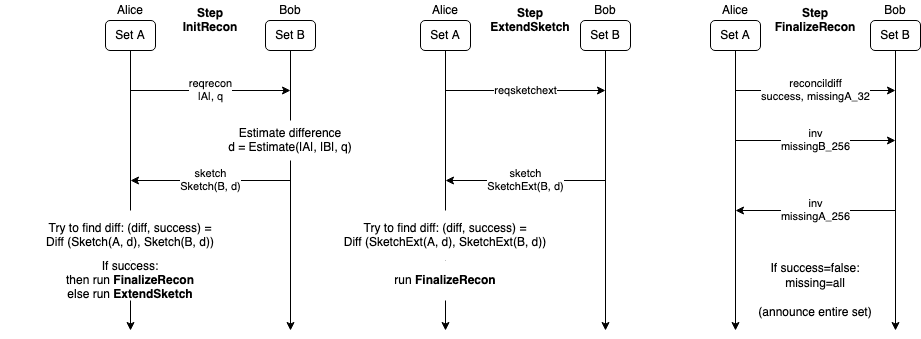

The diagram above was exported from draw.io. Its source (the exported page's mxGraphModel, read from the mxfile embedded in the PNG):
<mxGraphModel dx="2148" dy="671" grid="1" gridSize="10" guides="1" tooltips="1" connect="1" arrows="1" fold="1" page="1" pageScale="1" pageWidth="850" pageHeight="1100" math="0" shadow="0">
  <root>
    <mxCell id="0" />
    <mxCell id="1" parent="0" />
    <mxCell id="2" value="" style="endArrow=classic;html=1;" edge="1" parent="1">
      <mxGeometry width="50" height="50" relative="1" as="geometry">
        <mxPoint x="80" y="160" as="sourcePoint" />
        <mxPoint x="80" y="440" as="targetPoint" />
      </mxGeometry>
    </mxCell>
    <mxCell id="3" value="" style="endArrow=classic;html=1;exitX=0.5;exitY=1;exitDx=0;exitDy=0;" edge="1" source="8" parent="1">
      <mxGeometry width="50" height="50" relative="1" as="geometry">
        <mxPoint x="240" y="160" as="sourcePoint" />
        <mxPoint x="240" y="440" as="targetPoint" />
      </mxGeometry>
    </mxCell>
    <mxCell id="4" value="Alice" style="text;html=1;strokeColor=none;fillColor=none;align=center;verticalAlign=middle;whiteSpace=wrap;rounded=0;" vertex="1" parent="1">
      <mxGeometry x="60" y="110" width="40" height="20" as="geometry" />
    </mxCell>
    <mxCell id="5" value="Bob" style="text;html=1;strokeColor=none;fillColor=none;align=center;verticalAlign=middle;whiteSpace=wrap;rounded=0;" vertex="1" parent="1">
      <mxGeometry x="220" y="110" width="40" height="20" as="geometry" />
    </mxCell>
    <mxCell id="6" value="&lt;div&gt;reqrecon&lt;/div&gt;|A|, q" style="endArrow=classic;html=1;" edge="1" parent="1">
      <mxGeometry width="50" height="50" relative="1" as="geometry">
        <mxPoint x="80" y="200" as="sourcePoint" />
        <mxPoint x="240" y="200" as="targetPoint" />
        <Array as="points">
          <mxPoint x="160" y="200" />
        </Array>
      </mxGeometry>
    </mxCell>
    <mxCell id="7" value="Set A" style="rounded=1;whiteSpace=wrap;html=1;" vertex="1" parent="1">
      <mxGeometry x="55" y="130" width="50" height="30" as="geometry" />
    </mxCell>
    <mxCell id="8" value="Set B" style="rounded=1;whiteSpace=wrap;html=1;" vertex="1" parent="1">
      <mxGeometry x="215" y="130" width="50" height="30" as="geometry" />
    </mxCell>
    <mxCell id="9" value="&lt;div&gt;Estimate difference&lt;/div&gt;&lt;div&gt;d = Estimate(|A|, |B|, q)&lt;br&gt;&lt;/div&gt;" style="text;html=1;strokeColor=none;align=center;verticalAlign=middle;whiteSpace=wrap;rounded=0;fillColor=#ffffff;" vertex="1" parent="1">
      <mxGeometry x="175" y="230" width="130" height="40" as="geometry" />
    </mxCell>
    <mxCell id="10" value="&lt;div&gt;sketch&lt;/div&gt;&lt;div&gt;Sketch(B, d)&lt;br&gt;&lt;/div&gt;" style="endArrow=classic;html=1;" edge="1" parent="1">
      <mxGeometry width="50" height="50" relative="1" as="geometry">
        <mxPoint x="240" y="290" as="sourcePoint" />
        <mxPoint x="80" y="290" as="targetPoint" />
      </mxGeometry>
    </mxCell>
    <mxCell id="11" value="" style="endArrow=classic;html=1;exitX=0.5;exitY=1;exitDx=0;exitDy=0;" edge="1" source="17" parent="1">
      <mxGeometry width="50" height="50" relative="1" as="geometry">
        <mxPoint x="555" y="250" as="sourcePoint" />
        <mxPoint x="555" y="440" as="targetPoint" />
      </mxGeometry>
    </mxCell>
    <mxCell id="12" value="" style="endArrow=classic;html=1;" edge="1" parent="1">
      <mxGeometry width="50" height="50" relative="1" as="geometry">
        <mxPoint x="395" y="160" as="sourcePoint" />
        <mxPoint x="395" y="440" as="targetPoint" />
      </mxGeometry>
    </mxCell>
    <mxCell id="13" value="Alice" style="text;html=1;strokeColor=none;fillColor=none;align=center;verticalAlign=middle;whiteSpace=wrap;rounded=0;" vertex="1" parent="1">
      <mxGeometry x="375" y="110" width="40" height="20" as="geometry" />
    </mxCell>
    <mxCell id="14" value="Bob" style="text;html=1;strokeColor=none;fillColor=none;align=center;verticalAlign=middle;whiteSpace=wrap;rounded=0;" vertex="1" parent="1">
      <mxGeometry x="535" y="110" width="40" height="20" as="geometry" />
    </mxCell>
    <mxCell id="15" value="&lt;div&gt;reqsketchext&lt;/div&gt;" style="endArrow=classic;html=1;" edge="1" parent="1">
      <mxGeometry width="50" height="50" relative="1" as="geometry">
        <mxPoint x="395" y="200" as="sourcePoint" />
        <mxPoint x="555" y="200" as="targetPoint" />
        <Array as="points">
          <mxPoint x="475" y="200" />
        </Array>
      </mxGeometry>
    </mxCell>
    <mxCell id="16" value="Set A" style="rounded=1;whiteSpace=wrap;html=1;" vertex="1" parent="1">
      <mxGeometry x="370" y="130" width="50" height="30" as="geometry" />
    </mxCell>
    <mxCell id="17" value="Set B" style="rounded=1;whiteSpace=wrap;html=1;" vertex="1" parent="1">
      <mxGeometry x="530" y="130" width="50" height="30" as="geometry" />
    </mxCell>
    <mxCell id="18" value="&lt;div&gt;sketch&lt;/div&gt;&lt;div&gt;SketchExt(B, d)&lt;br&gt;&lt;/div&gt;" style="endArrow=classic;html=1;" edge="1" parent="1">
      <mxGeometry width="50" height="50" relative="1" as="geometry">
        <mxPoint x="555" y="290" as="sourcePoint" />
        <mxPoint x="395" y="290" as="targetPoint" />
      </mxGeometry>
    </mxCell>
    <mxCell id="19" value="" style="endArrow=classic;html=1;exitX=0.5;exitY=1;exitDx=0;exitDy=0;" edge="1" source="25" parent="1">
      <mxGeometry width="50" height="50" relative="1" as="geometry">
        <mxPoint x="845" y="250" as="sourcePoint" />
        <mxPoint x="845" y="440" as="targetPoint" />
      </mxGeometry>
    </mxCell>
    <mxCell id="20" value="" style="endArrow=classic;html=1;" edge="1" parent="1">
      <mxGeometry width="50" height="50" relative="1" as="geometry">
        <mxPoint x="685" y="160" as="sourcePoint" />
        <mxPoint x="685" y="440" as="targetPoint" />
      </mxGeometry>
    </mxCell>
    <mxCell id="21" value="Alice" style="text;html=1;strokeColor=none;fillColor=none;align=center;verticalAlign=middle;whiteSpace=wrap;rounded=0;" vertex="1" parent="1">
      <mxGeometry x="665" y="110" width="40" height="20" as="geometry" />
    </mxCell>
    <mxCell id="22" value="Bob" style="text;html=1;strokeColor=none;fillColor=none;align=center;verticalAlign=middle;whiteSpace=wrap;rounded=0;" vertex="1" parent="1">
      <mxGeometry x="825" y="110" width="40" height="20" as="geometry" />
    </mxCell>
    <mxCell id="23" value="&lt;div&gt;reconcildiff&lt;/div&gt;&lt;div&gt;success, missingA_32&lt;br&gt;&lt;/div&gt;" style="endArrow=classic;html=1;" edge="1" parent="1">
      <mxGeometry width="50" height="50" relative="1" as="geometry">
        <mxPoint x="685" y="200" as="sourcePoint" />
        <mxPoint x="845" y="200" as="targetPoint" />
        <Array as="points" />
      </mxGeometry>
    </mxCell>
    <mxCell id="24" value="Set A" style="rounded=1;whiteSpace=wrap;html=1;" vertex="1" parent="1">
      <mxGeometry x="660" y="130" width="50" height="30" as="geometry" />
    </mxCell>
    <mxCell id="25" value="Set B" style="rounded=1;whiteSpace=wrap;html=1;" vertex="1" parent="1">
      <mxGeometry x="820" y="130" width="50" height="30" as="geometry" />
    </mxCell>
    <mxCell id="26" value="&lt;div&gt;&lt;b&gt;Step&lt;/b&gt;&lt;br&gt;&lt;/div&gt;&lt;div&gt;&lt;b&gt;InitRecon&lt;br&gt;&lt;/b&gt;&lt;/div&gt;" style="text;html=1;strokeColor=none;fillColor=none;align=center;verticalAlign=middle;whiteSpace=wrap;rounded=0;" vertex="1" parent="1">
      <mxGeometry x="140" y="120" width="40" height="20" as="geometry" />
    </mxCell>
    <mxCell id="27" value="&lt;div&gt;&lt;b&gt;Step&lt;/b&gt;&lt;/div&gt;&lt;div&gt;&lt;b&gt;ExtendSketch&lt;br&gt;&lt;/b&gt;&lt;/div&gt;" style="text;html=1;strokeColor=none;fillColor=none;align=center;verticalAlign=middle;whiteSpace=wrap;rounded=0;" vertex="1" parent="1">
      <mxGeometry x="460" y="120" width="40" height="20" as="geometry" />
    </mxCell>
    <mxCell id="28" value="&lt;div&gt;&lt;b&gt;Step&lt;/b&gt;&lt;/div&gt;&lt;div&gt;&lt;b&gt;FinalizeRecon&lt;br&gt;&lt;/b&gt;&lt;/div&gt;" style="text;html=1;strokeColor=none;fillColor=none;align=center;verticalAlign=middle;whiteSpace=wrap;rounded=0;" vertex="1" parent="1">
      <mxGeometry x="745" y="120" width="40" height="20" as="geometry" />
    </mxCell>
    <mxCell id="29" value="&lt;div&gt;inv&lt;/div&gt;&lt;div&gt;missingB_256&lt;/div&gt;" style="endArrow=classic;html=1;" edge="1" parent="1">
      <mxGeometry width="50" height="50" relative="1" as="geometry">
        <mxPoint x="685" y="250" as="sourcePoint" />
        <mxPoint x="845" y="250" as="targetPoint" />
        <Array as="points" />
      </mxGeometry>
    </mxCell>
    <mxCell id="30" value="&lt;div&gt;inv&lt;/div&gt;&lt;div&gt;missingA_256&lt;br&gt;&lt;/div&gt;" style="endArrow=classic;html=1;" edge="1" parent="1">
      <mxGeometry width="50" height="50" relative="1" as="geometry">
        <mxPoint x="845" y="320" as="sourcePoint" />
        <mxPoint x="685" y="320" as="targetPoint" />
      </mxGeometry>
    </mxCell>
    <mxCell id="31" value="&lt;div&gt;If success=false:&lt;/div&gt;&lt;div&gt;missing=all&lt;br&gt;&lt;/div&gt;&lt;div&gt;&lt;br&gt;&lt;/div&gt;&lt;div&gt;(announce entire set)&lt;br&gt;&lt;/div&gt;" style="text;html=1;strokeColor=none;fillColor=none;align=center;verticalAlign=middle;whiteSpace=wrap;rounded=0;" vertex="1" parent="1">
      <mxGeometry x="690" y="370" width="150" height="60" as="geometry" />
    </mxCell>
    <mxCell id="32" value="&lt;div&gt;Try to find diff: (diff, success) = &lt;br&gt;&lt;/div&gt;&lt;div&gt;Diff (Sketch(A, d), Sketch(B, d))&lt;/div&gt;" style="text;html=1;strokeColor=none;align=center;verticalAlign=middle;whiteSpace=wrap;rounded=0;fillColor=#ffffff;" vertex="1" parent="1">
      <mxGeometry x="-50" y="320" width="260" height="50" as="geometry" />
    </mxCell>
    <mxCell id="33" value="&lt;div&gt;If success:&lt;/div&gt;&lt;div&gt;then run &lt;b&gt;FinalizeRecon&lt;/b&gt;&lt;/div&gt;&lt;div&gt;else run &lt;b&gt;ExtendSketch&lt;/b&gt;&lt;/div&gt;" style="text;html=1;align=center;verticalAlign=middle;whiteSpace=wrap;rounded=0;fillColor=#FFFFFF;" vertex="1" parent="1">
      <mxGeometry x="-50" y="370" width="260" height="40" as="geometry" />
    </mxCell>
    <mxCell id="34" value="&lt;div&gt;Try to find diff: (diff, success) = &lt;br&gt;&lt;/div&gt;&lt;div&gt;Diff (SketchExt(A, d), SketchExt(B, d))&lt;/div&gt;" style="text;html=1;strokeColor=none;align=center;verticalAlign=middle;whiteSpace=wrap;rounded=0;fillColor=#ffffff;" vertex="1" parent="1">
      <mxGeometry x="265" y="320" width="260" height="50" as="geometry" />
    </mxCell>
    <mxCell id="35" value="run &lt;b&gt;FinalizeRecon&lt;/b&gt;" style="text;html=1;strokeColor=none;align=center;verticalAlign=middle;whiteSpace=wrap;rounded=0;fillColor=#ffffff;" vertex="1" parent="1">
      <mxGeometry x="265" y="370" width="260" height="40" as="geometry" />
    </mxCell>
  </root>
</mxGraphModel>